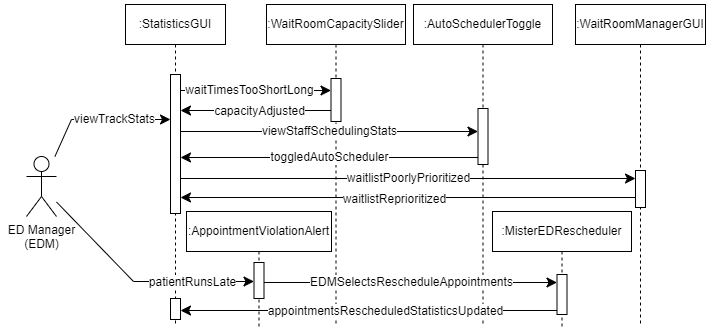

The diagram above was exported from draw.io. Its source (the exported page's mxGraphModel, read from the mxfile embedded in the PNG):
<mxGraphModel dx="926" dy="597" grid="0" gridSize="10" guides="1" tooltips="1" connect="1" arrows="1" fold="1" page="1" pageScale="1" pageWidth="850" pageHeight="1100" background="#ffffff" math="0" shadow="0">
  <root>
    <mxCell id="0" />
    <mxCell id="1" parent="0" />
    <mxCell id="99FT_-au7CRat3UAY1YA-53" value="" style="rounded=0;whiteSpace=wrap;html=1;strokeColor=none;" vertex="1" parent="1">
      <mxGeometry x="617" y="56" width="156" height="331" as="geometry" />
    </mxCell>
    <mxCell id="99FT_-au7CRat3UAY1YA-52" value="" style="rounded=0;whiteSpace=wrap;html=1;strokeColor=none;" vertex="1" parent="1">
      <mxGeometry x="60" y="56" width="151" height="271" as="geometry" />
    </mxCell>
    <mxCell id="aM9ryv3xv72pqoxQDRHE-1" value=":StatisticsGUI" style="shape=umlLifeline;perimeter=lifelinePerimeter;whiteSpace=wrap;html=1;container=0;dropTarget=0;collapsible=0;recursiveResize=0;outlineConnect=0;portConstraint=eastwest;newEdgeStyle={&quot;edgeStyle&quot;:&quot;elbowEdgeStyle&quot;,&quot;elbow&quot;:&quot;vertical&quot;,&quot;curved&quot;:0,&quot;rounded&quot;:0};" parent="1" vertex="1">
      <mxGeometry x="185" y="60" width="100" height="322" as="geometry" />
    </mxCell>
    <mxCell id="aM9ryv3xv72pqoxQDRHE-2" value="" style="html=1;points=[];perimeter=orthogonalPerimeter;outlineConnect=0;targetShapes=umlLifeline;portConstraint=eastwest;newEdgeStyle={&quot;edgeStyle&quot;:&quot;elbowEdgeStyle&quot;,&quot;elbow&quot;:&quot;vertical&quot;,&quot;curved&quot;:0,&quot;rounded&quot;:0};" parent="aM9ryv3xv72pqoxQDRHE-1" vertex="1">
      <mxGeometry x="45" y="70" width="10" height="139" as="geometry" />
    </mxCell>
    <mxCell id="99FT_-au7CRat3UAY1YA-47" value="" style="html=1;points=[];perimeter=orthogonalPerimeter;outlineConnect=0;targetShapes=umlLifeline;portConstraint=eastwest;newEdgeStyle={&quot;edgeStyle&quot;:&quot;elbowEdgeStyle&quot;,&quot;elbow&quot;:&quot;vertical&quot;,&quot;curved&quot;:0,&quot;rounded&quot;:0};" vertex="1" parent="aM9ryv3xv72pqoxQDRHE-1">
      <mxGeometry x="45" y="294" width="10" height="21" as="geometry" />
    </mxCell>
    <mxCell id="aM9ryv3xv72pqoxQDRHE-5" value=":WaitRoomCapacitySlider" style="shape=umlLifeline;perimeter=lifelinePerimeter;whiteSpace=wrap;html=1;container=0;dropTarget=0;collapsible=0;recursiveResize=0;outlineConnect=0;portConstraint=eastwest;newEdgeStyle={&quot;edgeStyle&quot;:&quot;elbowEdgeStyle&quot;,&quot;elbow&quot;:&quot;vertical&quot;,&quot;curved&quot;:0,&quot;rounded&quot;:0};" parent="1" vertex="1">
      <mxGeometry x="326" y="60" width="139" height="320" as="geometry" />
    </mxCell>
    <mxCell id="aM9ryv3xv72pqoxQDRHE-6" value="" style="html=1;points=[];perimeter=orthogonalPerimeter;outlineConnect=0;targetShapes=umlLifeline;portConstraint=eastwest;newEdgeStyle={&quot;edgeStyle&quot;:&quot;elbowEdgeStyle&quot;,&quot;elbow&quot;:&quot;vertical&quot;,&quot;curved&quot;:0,&quot;rounded&quot;:0};" parent="aM9ryv3xv72pqoxQDRHE-5" vertex="1">
      <mxGeometry x="64.5" y="74" width="10" height="43" as="geometry" />
    </mxCell>
    <mxCell id="99FT_-au7CRat3UAY1YA-30" value="" style="edgeStyle=none;curved=0;rounded=0;orthogonalLoop=1;jettySize=auto;html=1;fontSize=12;startSize=8;endSize=8;" edge="1" parent="1" source="99FT_-au7CRat3UAY1YA-1" target="aM9ryv3xv72pqoxQDRHE-2">
      <mxGeometry x="-0.0175" y="4" relative="1" as="geometry">
        <Array as="points">
          <mxPoint x="131" y="175" />
        </Array>
        <mxPoint as="offset" />
      </mxGeometry>
    </mxCell>
    <mxCell id="99FT_-au7CRat3UAY1YA-33" value="viewTrackStats" style="edgeLabel;html=1;align=center;verticalAlign=middle;resizable=0;points=[];fontSize=12;" vertex="1" connectable="0" parent="99FT_-au7CRat3UAY1YA-30">
      <mxGeometry x="0.087" y="-1" relative="1" as="geometry">
        <mxPoint x="7" y="-2" as="offset" />
      </mxGeometry>
    </mxCell>
    <mxCell id="99FT_-au7CRat3UAY1YA-39" style="edgeStyle=none;curved=0;rounded=0;orthogonalLoop=1;jettySize=auto;html=1;fontSize=12;startSize=8;endSize=8;" edge="1" parent="1" source="99FT_-au7CRat3UAY1YA-1" target="99FT_-au7CRat3UAY1YA-37">
      <mxGeometry relative="1" as="geometry">
        <Array as="points">
          <mxPoint x="193" y="337" />
        </Array>
      </mxGeometry>
    </mxCell>
    <mxCell id="99FT_-au7CRat3UAY1YA-40" value="patientRunsLate" style="edgeLabel;html=1;align=center;verticalAlign=middle;resizable=0;points=[];fontSize=12;" vertex="1" connectable="0" parent="99FT_-au7CRat3UAY1YA-39">
      <mxGeometry x="0.1827" y="-1" relative="1" as="geometry">
        <mxPoint x="32" y="-1" as="offset" />
      </mxGeometry>
    </mxCell>
    <mxCell id="99FT_-au7CRat3UAY1YA-1" value="ED Manager&lt;div&gt;(EDM)&lt;/div&gt;" style="shape=umlActor;verticalLabelPosition=bottom;verticalAlign=top;html=1;outlineConnect=0;" vertex="1" parent="1">
      <mxGeometry x="86" y="212" width="30" height="60" as="geometry" />
    </mxCell>
    <mxCell id="99FT_-au7CRat3UAY1YA-4" style="edgeStyle=elbowEdgeStyle;curved=0;rounded=0;orthogonalLoop=1;jettySize=auto;html=1;elbow=vertical;fontSize=12;startSize=8;endSize=8;" edge="1" parent="1" source="aM9ryv3xv72pqoxQDRHE-2" target="aM9ryv3xv72pqoxQDRHE-6">
      <mxGeometry relative="1" as="geometry">
        <mxPoint x="351" y="148" as="targetPoint" />
        <Array as="points">
          <mxPoint x="292" y="146" />
        </Array>
      </mxGeometry>
    </mxCell>
    <mxCell id="99FT_-au7CRat3UAY1YA-5" value="waitTimesTooShortLong" style="edgeLabel;html=1;align=center;verticalAlign=middle;resizable=0;points=[];fontSize=12;" vertex="1" connectable="0" parent="99FT_-au7CRat3UAY1YA-4">
      <mxGeometry x="0.2024" y="1" relative="1" as="geometry">
        <mxPoint x="-22" as="offset" />
      </mxGeometry>
    </mxCell>
    <mxCell id="99FT_-au7CRat3UAY1YA-7" style="edgeStyle=elbowEdgeStyle;curved=0;rounded=0;orthogonalLoop=1;jettySize=auto;html=1;elbow=vertical;fontSize=12;startSize=8;endSize=8;" edge="1" parent="1" source="aM9ryv3xv72pqoxQDRHE-6" target="aM9ryv3xv72pqoxQDRHE-2">
      <mxGeometry relative="1" as="geometry">
        <Array as="points">
          <mxPoint x="314" y="166" />
        </Array>
      </mxGeometry>
    </mxCell>
    <mxCell id="99FT_-au7CRat3UAY1YA-8" value="capacityAdjusted" style="edgeLabel;html=1;align=center;verticalAlign=middle;resizable=0;points=[];fontSize=12;" vertex="1" connectable="0" parent="99FT_-au7CRat3UAY1YA-7">
      <mxGeometry x="-0.0498" relative="1" as="geometry">
        <mxPoint as="offset" />
      </mxGeometry>
    </mxCell>
    <mxCell id="99FT_-au7CRat3UAY1YA-9" value=":AutoSchedulerToggle" style="shape=umlLifeline;perimeter=lifelinePerimeter;whiteSpace=wrap;html=1;container=0;dropTarget=0;collapsible=0;recursiveResize=0;outlineConnect=0;portConstraint=eastwest;newEdgeStyle={&quot;edgeStyle&quot;:&quot;elbowEdgeStyle&quot;,&quot;elbow&quot;:&quot;vertical&quot;,&quot;curved&quot;:0,&quot;rounded&quot;:0};" vertex="1" parent="1">
      <mxGeometry x="473" y="60" width="139" height="319" as="geometry" />
    </mxCell>
    <mxCell id="99FT_-au7CRat3UAY1YA-10" value="" style="html=1;points=[];perimeter=orthogonalPerimeter;outlineConnect=0;targetShapes=umlLifeline;portConstraint=eastwest;newEdgeStyle={&quot;edgeStyle&quot;:&quot;elbowEdgeStyle&quot;,&quot;elbow&quot;:&quot;vertical&quot;,&quot;curved&quot;:0,&quot;rounded&quot;:0};" vertex="1" parent="99FT_-au7CRat3UAY1YA-9">
      <mxGeometry x="64.5" y="104" width="10" height="56" as="geometry" />
    </mxCell>
    <mxCell id="99FT_-au7CRat3UAY1YA-12" value="viewStaffSchedulingStats" style="edgeStyle=elbowEdgeStyle;curved=0;rounded=0;orthogonalLoop=1;jettySize=auto;html=1;elbow=vertical;fontSize=12;startSize=8;endSize=8;" edge="1" parent="1" source="aM9ryv3xv72pqoxQDRHE-2" target="99FT_-au7CRat3UAY1YA-10">
      <mxGeometry relative="1" as="geometry">
        <Array as="points">
          <mxPoint x="394" y="187" />
        </Array>
      </mxGeometry>
    </mxCell>
    <mxCell id="99FT_-au7CRat3UAY1YA-13" value="toggledAutoScheduler" style="edgeStyle=elbowEdgeStyle;curved=0;rounded=0;orthogonalLoop=1;jettySize=auto;html=1;elbow=vertical;fontSize=12;startSize=8;endSize=8;" edge="1" parent="1" source="99FT_-au7CRat3UAY1YA-10" target="aM9ryv3xv72pqoxQDRHE-2">
      <mxGeometry relative="1" as="geometry">
        <Array as="points">
          <mxPoint x="395" y="213" />
        </Array>
      </mxGeometry>
    </mxCell>
    <mxCell id="99FT_-au7CRat3UAY1YA-15" value=":WaitRoomManagerGUI" style="shape=umlLifeline;perimeter=lifelinePerimeter;whiteSpace=wrap;html=1;container=0;dropTarget=0;collapsible=0;recursiveResize=0;outlineConnect=0;portConstraint=eastwest;newEdgeStyle={&quot;edgeStyle&quot;:&quot;elbowEdgeStyle&quot;,&quot;elbow&quot;:&quot;vertical&quot;,&quot;curved&quot;:0,&quot;rounded&quot;:0};" vertex="1" parent="1">
      <mxGeometry x="635" y="60" width="130" height="322" as="geometry" />
    </mxCell>
    <mxCell id="99FT_-au7CRat3UAY1YA-21" style="edgeStyle=elbowEdgeStyle;curved=0;rounded=0;orthogonalLoop=1;jettySize=auto;html=1;elbow=vertical;fontSize=12;startSize=8;endSize=8;" edge="1" parent="99FT_-au7CRat3UAY1YA-15" source="99FT_-au7CRat3UAY1YA-16" target="99FT_-au7CRat3UAY1YA-15">
      <mxGeometry relative="1" as="geometry" />
    </mxCell>
    <mxCell id="99FT_-au7CRat3UAY1YA-22" style="edgeStyle=elbowEdgeStyle;curved=0;rounded=0;orthogonalLoop=1;jettySize=auto;html=1;elbow=vertical;fontSize=12;startSize=8;endSize=8;" edge="1" parent="99FT_-au7CRat3UAY1YA-15" source="99FT_-au7CRat3UAY1YA-16" target="99FT_-au7CRat3UAY1YA-15">
      <mxGeometry relative="1" as="geometry" />
    </mxCell>
    <mxCell id="99FT_-au7CRat3UAY1YA-25" style="edgeStyle=elbowEdgeStyle;curved=0;rounded=0;orthogonalLoop=1;jettySize=auto;html=1;elbow=vertical;fontSize=12;startSize=8;endSize=8;" edge="1" parent="99FT_-au7CRat3UAY1YA-15" source="99FT_-au7CRat3UAY1YA-16" target="99FT_-au7CRat3UAY1YA-15">
      <mxGeometry relative="1" as="geometry" />
    </mxCell>
    <mxCell id="99FT_-au7CRat3UAY1YA-16" value="" style="html=1;points=[];perimeter=orthogonalPerimeter;outlineConnect=0;targetShapes=umlLifeline;portConstraint=eastwest;newEdgeStyle={&quot;edgeStyle&quot;:&quot;elbowEdgeStyle&quot;,&quot;elbow&quot;:&quot;vertical&quot;,&quot;curved&quot;:0,&quot;rounded&quot;:0};" vertex="1" parent="99FT_-au7CRat3UAY1YA-15">
      <mxGeometry x="60" y="166" width="10" height="37" as="geometry" />
    </mxCell>
    <mxCell id="99FT_-au7CRat3UAY1YA-29" value="waitlistPoorlyPrioritized" style="edgeStyle=elbowEdgeStyle;curved=0;rounded=0;orthogonalLoop=1;jettySize=auto;html=1;elbow=vertical;fontSize=12;startSize=8;endSize=8;" edge="1" parent="1" source="aM9ryv3xv72pqoxQDRHE-2" target="99FT_-au7CRat3UAY1YA-16">
      <mxGeometry relative="1" as="geometry">
        <Array as="points">
          <mxPoint x="459" y="234" />
        </Array>
      </mxGeometry>
    </mxCell>
    <mxCell id="99FT_-au7CRat3UAY1YA-34" style="edgeStyle=elbowEdgeStyle;curved=0;rounded=0;orthogonalLoop=1;jettySize=auto;html=1;elbow=vertical;fontSize=12;startSize=8;endSize=8;" edge="1" parent="1" source="99FT_-au7CRat3UAY1YA-16" target="aM9ryv3xv72pqoxQDRHE-2">
      <mxGeometry relative="1" as="geometry">
        <Array as="points">
          <mxPoint x="464" y="253" />
        </Array>
      </mxGeometry>
    </mxCell>
    <mxCell id="99FT_-au7CRat3UAY1YA-35" value="waitlistReprioritized" style="edgeLabel;html=1;align=center;verticalAlign=middle;resizable=0;points=[];fontSize=12;" vertex="1" connectable="0" parent="99FT_-au7CRat3UAY1YA-34">
      <mxGeometry x="0.0644" y="1" relative="1" as="geometry">
        <mxPoint as="offset" />
      </mxGeometry>
    </mxCell>
    <mxCell id="99FT_-au7CRat3UAY1YA-36" value=":AppointmentViolationAlert" style="shape=umlLifeline;perimeter=lifelinePerimeter;whiteSpace=wrap;html=1;container=0;dropTarget=0;collapsible=0;recursiveResize=0;outlineConnect=0;portConstraint=eastwest;newEdgeStyle={&quot;edgeStyle&quot;:&quot;elbowEdgeStyle&quot;,&quot;elbow&quot;:&quot;vertical&quot;,&quot;curved&quot;:0,&quot;rounded&quot;:0};" vertex="1" parent="1">
      <mxGeometry x="246" y="267" width="145" height="116" as="geometry" />
    </mxCell>
    <mxCell id="99FT_-au7CRat3UAY1YA-37" value="" style="html=1;points=[];perimeter=orthogonalPerimeter;outlineConnect=0;targetShapes=umlLifeline;portConstraint=eastwest;newEdgeStyle={&quot;edgeStyle&quot;:&quot;elbowEdgeStyle&quot;,&quot;elbow&quot;:&quot;vertical&quot;,&quot;curved&quot;:0,&quot;rounded&quot;:0};" vertex="1" parent="99FT_-au7CRat3UAY1YA-36">
      <mxGeometry x="67.5" y="51" width="10" height="36" as="geometry" />
    </mxCell>
    <mxCell id="99FT_-au7CRat3UAY1YA-41" value=":MisterEDRescheduler" style="shape=umlLifeline;perimeter=lifelinePerimeter;whiteSpace=wrap;html=1;container=0;dropTarget=0;collapsible=0;recursiveResize=0;outlineConnect=0;portConstraint=eastwest;newEdgeStyle={&quot;edgeStyle&quot;:&quot;elbowEdgeStyle&quot;,&quot;elbow&quot;:&quot;vertical&quot;,&quot;curved&quot;:0,&quot;rounded&quot;:0};" vertex="1" parent="1">
      <mxGeometry x="552" y="267" width="139" height="117" as="geometry" />
    </mxCell>
    <mxCell id="99FT_-au7CRat3UAY1YA-42" value="" style="html=1;points=[];perimeter=orthogonalPerimeter;outlineConnect=0;targetShapes=umlLifeline;portConstraint=eastwest;newEdgeStyle={&quot;edgeStyle&quot;:&quot;elbowEdgeStyle&quot;,&quot;elbow&quot;:&quot;vertical&quot;,&quot;curved&quot;:0,&quot;rounded&quot;:0};" vertex="1" parent="99FT_-au7CRat3UAY1YA-41">
      <mxGeometry x="64.5" y="63" width="10" height="40" as="geometry" />
    </mxCell>
    <mxCell id="99FT_-au7CRat3UAY1YA-44" value="EDMSelectsRescheduleAppointments" style="edgeStyle=elbowEdgeStyle;curved=0;rounded=0;orthogonalLoop=1;jettySize=auto;html=1;elbow=vertical;fontSize=12;startSize=8;endSize=8;" edge="1" parent="1" source="99FT_-au7CRat3UAY1YA-37" target="99FT_-au7CRat3UAY1YA-42">
      <mxGeometry relative="1" as="geometry">
        <Array as="points">
          <mxPoint x="468" y="338" />
        </Array>
      </mxGeometry>
    </mxCell>
    <mxCell id="99FT_-au7CRat3UAY1YA-48" style="edgeStyle=elbowEdgeStyle;curved=0;rounded=0;orthogonalLoop=1;jettySize=auto;html=1;elbow=vertical;fontSize=12;startSize=8;endSize=8;" edge="1" parent="1" source="99FT_-au7CRat3UAY1YA-42" target="99FT_-au7CRat3UAY1YA-47">
      <mxGeometry relative="1" as="geometry">
        <Array as="points">
          <mxPoint x="432" y="366" />
        </Array>
      </mxGeometry>
    </mxCell>
    <mxCell id="99FT_-au7CRat3UAY1YA-49" value="appointmentsRescheduledStatisticsUpdated" style="edgeLabel;html=1;align=center;verticalAlign=middle;resizable=0;points=[];fontSize=12;" vertex="1" connectable="0" parent="99FT_-au7CRat3UAY1YA-48">
      <mxGeometry x="-0.0872" relative="1" as="geometry">
        <mxPoint as="offset" />
      </mxGeometry>
    </mxCell>
  </root>
</mxGraphModel>